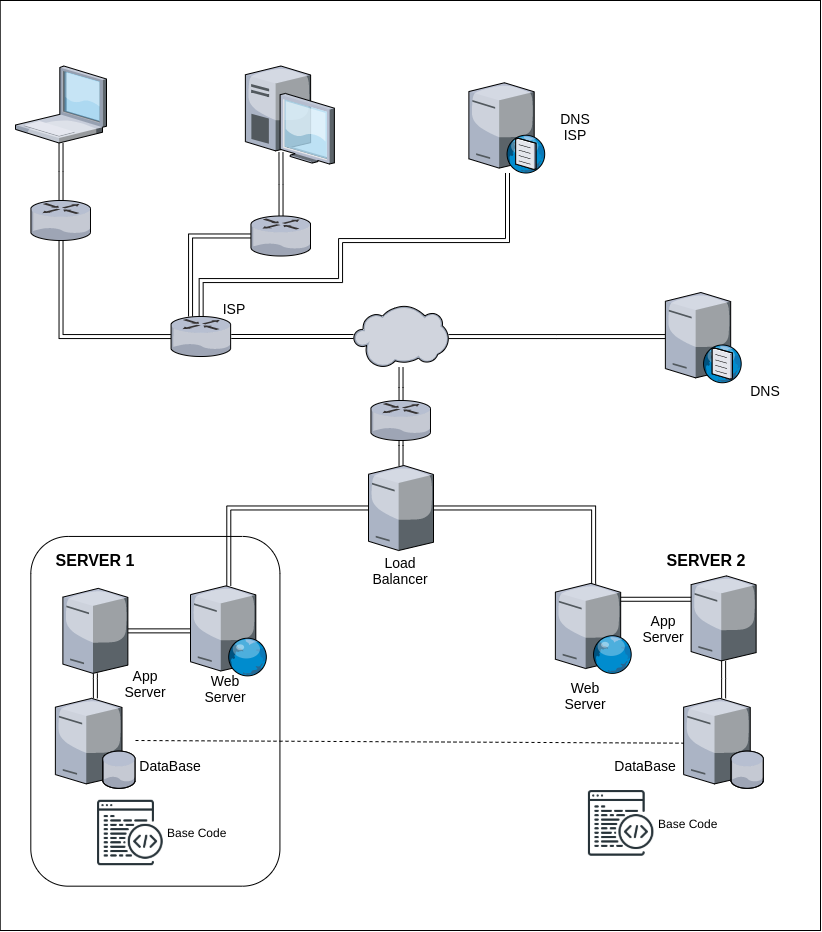

The diagram above was exported from draw.io. Its source (the exported page's mxGraphModel, read from the mxfile embedded in the PNG):
<mxGraphModel dx="1221" dy="599" grid="1" gridSize="10" guides="1" tooltips="1" connect="1" arrows="1" fold="1" page="1" pageScale="1" pageWidth="850" pageHeight="1100" math="0" shadow="0">
  <root>
    <mxCell id="0" />
    <mxCell id="1" parent="0" />
    <mxCell id="0k6jTb6CuzWuj-EkVLCy-53" value="" style="rounded=1;whiteSpace=wrap;html=1;rotation=90;" vertex="1" parent="1">
      <mxGeometry x="490.0000000000001" y="607.87" width="349.73" height="249.12" as="geometry" />
    </mxCell>
    <mxCell id="0k6jTb6CuzWuj-EkVLCy-52" value="" style="rounded=0;whiteSpace=wrap;html=1;labelBackgroundColor=none;fontSize=14;" vertex="1" parent="1">
      <mxGeometry x="9.73" y="20" width="820.27" height="930" as="geometry" />
    </mxCell>
    <mxCell id="0k6jTb6CuzWuj-EkVLCy-33" value="" style="rounded=1;whiteSpace=wrap;html=1;rotation=90;" vertex="1" parent="1">
      <mxGeometry x="-9.999999999999886" y="606.25" width="349.73" height="249.12" as="geometry" />
    </mxCell>
    <mxCell id="0k6jTb6CuzWuj-EkVLCy-19" style="edgeStyle=orthogonalEdgeStyle;rounded=0;orthogonalLoop=1;jettySize=auto;html=1;shape=link;" edge="1" parent="1" target="0k6jTb6CuzWuj-EkVLCy-11">
      <mxGeometry relative="1" as="geometry">
        <mxPoint x="290.4699999999999" y="172" as="sourcePoint" />
      </mxGeometry>
    </mxCell>
    <mxCell id="0k6jTb6CuzWuj-EkVLCy-45" style="edgeStyle=orthogonalEdgeStyle;shape=link;rounded=0;orthogonalLoop=1;jettySize=auto;html=1;fontSize=14;" edge="1" parent="1" source="0k6jTb6CuzWuj-EkVLCy-4" target="0k6jTb6CuzWuj-EkVLCy-5">
      <mxGeometry relative="1" as="geometry" />
    </mxCell>
    <mxCell id="0k6jTb6CuzWuj-EkVLCy-75" style="edgeStyle=orthogonalEdgeStyle;shape=link;rounded=0;orthogonalLoop=1;jettySize=auto;html=1;fontSize=14;" edge="1" parent="1" source="0k6jTb6CuzWuj-EkVLCy-4" target="0k6jTb6CuzWuj-EkVLCy-6">
      <mxGeometry relative="1" as="geometry" />
    </mxCell>
    <mxCell id="0k6jTb6CuzWuj-EkVLCy-4" value="" style="verticalLabelPosition=bottom;aspect=fixed;html=1;verticalAlign=top;strokeColor=none;align=center;outlineConnect=0;shape=mxgraph.citrix.license_server;" vertex="1" parent="1">
      <mxGeometry x="72.37" y="607.87" width="65" height="85" as="geometry" />
    </mxCell>
    <mxCell id="0k6jTb6CuzWuj-EkVLCy-5" value="" style="verticalLabelPosition=bottom;aspect=fixed;html=1;verticalAlign=top;strokeColor=none;align=center;outlineConnect=0;shape=mxgraph.citrix.database_server;" vertex="1" parent="1">
      <mxGeometry x="64.87" y="717.87" width="80" height="90" as="geometry" />
    </mxCell>
    <mxCell id="0k6jTb6CuzWuj-EkVLCy-6" value="" style="verticalLabelPosition=bottom;aspect=fixed;html=1;verticalAlign=top;strokeColor=none;align=center;outlineConnect=0;shape=mxgraph.citrix.web_server;" vertex="1" parent="1">
      <mxGeometry x="200" y="605.3699999999999" width="76.5" height="90" as="geometry" />
    </mxCell>
    <mxCell id="0k6jTb6CuzWuj-EkVLCy-39" style="edgeStyle=orthogonalEdgeStyle;shape=link;rounded=0;orthogonalLoop=1;jettySize=auto;html=1;" edge="1" parent="1" source="0k6jTb6CuzWuj-EkVLCy-7" target="0k6jTb6CuzWuj-EkVLCy-38">
      <mxGeometry relative="1" as="geometry" />
    </mxCell>
    <mxCell id="0k6jTb6CuzWuj-EkVLCy-78" style="edgeStyle=orthogonalEdgeStyle;shape=link;rounded=0;orthogonalLoop=1;jettySize=auto;html=1;fontSize=14;" edge="1" parent="1" source="0k6jTb6CuzWuj-EkVLCy-7" target="0k6jTb6CuzWuj-EkVLCy-12">
      <mxGeometry relative="1" as="geometry" />
    </mxCell>
    <mxCell id="0k6jTb6CuzWuj-EkVLCy-7" value="" style="verticalLabelPosition=bottom;aspect=fixed;html=1;verticalAlign=top;strokeColor=none;align=center;outlineConnect=0;shape=mxgraph.citrix.cloud;" vertex="1" parent="1">
      <mxGeometry x="363" y="325" width="95" height="62" as="geometry" />
    </mxCell>
    <mxCell id="0k6jTb6CuzWuj-EkVLCy-22" style="edgeStyle=orthogonalEdgeStyle;shape=link;rounded=0;orthogonalLoop=1;jettySize=auto;html=1;" edge="1" parent="1" source="0k6jTb6CuzWuj-EkVLCy-9" target="0k6jTb6CuzWuj-EkVLCy-10">
      <mxGeometry relative="1" as="geometry">
        <Array as="points">
          <mxPoint x="211" y="300" />
          <mxPoint x="350" y="300" />
          <mxPoint x="350" y="260" />
          <mxPoint x="517" y="260" />
        </Array>
      </mxGeometry>
    </mxCell>
    <mxCell id="0k6jTb6CuzWuj-EkVLCy-23" style="edgeStyle=orthogonalEdgeStyle;shape=link;rounded=0;orthogonalLoop=1;jettySize=auto;html=1;" edge="1" parent="1" source="0k6jTb6CuzWuj-EkVLCy-9" target="0k6jTb6CuzWuj-EkVLCy-7">
      <mxGeometry relative="1" as="geometry" />
    </mxCell>
    <mxCell id="0k6jTb6CuzWuj-EkVLCy-9" value="" style="verticalLabelPosition=bottom;aspect=fixed;html=1;verticalAlign=top;strokeColor=none;align=center;outlineConnect=0;shape=mxgraph.citrix.router;" vertex="1" parent="1">
      <mxGeometry x="180.5" y="336" width="60.27" height="40" as="geometry" />
    </mxCell>
    <mxCell id="0k6jTb6CuzWuj-EkVLCy-10" value="" style="verticalLabelPosition=bottom;aspect=fixed;html=1;verticalAlign=top;strokeColor=none;align=center;outlineConnect=0;shape=mxgraph.citrix.dns_server;" vertex="1" parent="1">
      <mxGeometry x="478.37" y="100" width="76.5" height="92.5" as="geometry" />
    </mxCell>
    <mxCell id="0k6jTb6CuzWuj-EkVLCy-21" style="edgeStyle=orthogonalEdgeStyle;shape=link;rounded=0;orthogonalLoop=1;jettySize=auto;html=1;" edge="1" parent="1" source="0k6jTb6CuzWuj-EkVLCy-11" target="0k6jTb6CuzWuj-EkVLCy-9">
      <mxGeometry relative="1" as="geometry">
        <Array as="points">
          <mxPoint x="200" y="255" />
        </Array>
      </mxGeometry>
    </mxCell>
    <mxCell id="0k6jTb6CuzWuj-EkVLCy-11" value="" style="verticalLabelPosition=bottom;aspect=fixed;html=1;verticalAlign=top;strokeColor=none;align=center;outlineConnect=0;shape=mxgraph.citrix.router;" vertex="1" parent="1">
      <mxGeometry x="260.37" y="235.5" width="60.27" height="40" as="geometry" />
    </mxCell>
    <mxCell id="0k6jTb6CuzWuj-EkVLCy-12" value="" style="verticalLabelPosition=bottom;aspect=fixed;html=1;verticalAlign=top;strokeColor=none;align=center;outlineConnect=0;shape=mxgraph.citrix.router;" vertex="1" parent="1">
      <mxGeometry x="380.36" y="420" width="60.27" height="40" as="geometry" />
    </mxCell>
    <mxCell id="0k6jTb6CuzWuj-EkVLCy-17" value="Base Code" style="shape=image;html=1;verticalAlign=middle;verticalLabelPosition=middle;labelBackgroundColor=#ffffff;imageAspect=0;aspect=fixed;image=https://cdn3.iconfinder.com/data/icons/network-and-communications-10/32/network_code_coding_web_web_page_programming-128.png;align=left;labelPosition=right;" vertex="1" parent="1">
      <mxGeometry x="104.87" y="817.5" width="70" height="70" as="geometry" />
    </mxCell>
    <mxCell id="0k6jTb6CuzWuj-EkVLCy-29" style="edgeStyle=orthogonalEdgeStyle;shape=link;rounded=0;orthogonalLoop=1;jettySize=auto;html=1;" edge="1" parent="1" source="0k6jTb6CuzWuj-EkVLCy-24" target="0k6jTb6CuzWuj-EkVLCy-28">
      <mxGeometry relative="1" as="geometry" />
    </mxCell>
    <mxCell id="0k6jTb6CuzWuj-EkVLCy-30" style="edgeStyle=orthogonalEdgeStyle;shape=link;rounded=0;orthogonalLoop=1;jettySize=auto;html=1;" edge="1" parent="1" source="0k6jTb6CuzWuj-EkVLCy-24" target="0k6jTb6CuzWuj-EkVLCy-9">
      <mxGeometry relative="1" as="geometry">
        <Array as="points">
          <mxPoint x="71" y="356" />
        </Array>
      </mxGeometry>
    </mxCell>
    <mxCell id="0k6jTb6CuzWuj-EkVLCy-24" value="" style="verticalLabelPosition=bottom;aspect=fixed;html=1;verticalAlign=top;strokeColor=none;align=center;outlineConnect=0;shape=mxgraph.citrix.router;" vertex="1" parent="1">
      <mxGeometry x="40.36000000000001" y="220" width="60.27" height="40" as="geometry" />
    </mxCell>
    <mxCell id="0k6jTb6CuzWuj-EkVLCy-27" value="" style="verticalLabelPosition=bottom;aspect=fixed;html=1;verticalAlign=top;strokeColor=none;align=center;outlineConnect=0;shape=mxgraph.citrix.desktop;" vertex="1" parent="1">
      <mxGeometry x="254.87" y="85.5" width="89" height="98" as="geometry" />
    </mxCell>
    <mxCell id="0k6jTb6CuzWuj-EkVLCy-28" value="" style="verticalLabelPosition=bottom;aspect=fixed;html=1;verticalAlign=top;strokeColor=none;align=center;outlineConnect=0;shape=mxgraph.citrix.laptop_1;" vertex="1" parent="1">
      <mxGeometry x="25" y="85.5" width="91" height="77" as="geometry" />
    </mxCell>
    <mxCell id="0k6jTb6CuzWuj-EkVLCy-35" value="&lt;font style=&quot;font-size: 16px&quot;&gt;&lt;b&gt;SERVER 1&lt;/b&gt;&lt;/font&gt;" style="text;html=1;strokeColor=none;fillColor=none;align=center;verticalAlign=middle;whiteSpace=wrap;rounded=0;" vertex="1" parent="1">
      <mxGeometry x="54.870000000000005" y="570" width="100" height="20" as="geometry" />
    </mxCell>
    <mxCell id="0k6jTb6CuzWuj-EkVLCy-37" value="&lt;font style=&quot;font-size: 14px;&quot;&gt;DNS ISP&lt;/font&gt;" style="text;html=1;strokeColor=none;fillColor=none;align=center;verticalAlign=middle;whiteSpace=wrap;rounded=0;fontSize=14;" vertex="1" parent="1">
      <mxGeometry x="564.87" y="136.25" width="40" height="20" as="geometry" />
    </mxCell>
    <mxCell id="0k6jTb6CuzWuj-EkVLCy-38" value="" style="verticalLabelPosition=bottom;aspect=fixed;html=1;verticalAlign=top;strokeColor=none;align=center;outlineConnect=0;shape=mxgraph.citrix.dns_server;" vertex="1" parent="1">
      <mxGeometry x="674.87" y="309.75" width="76.5" height="92.5" as="geometry" />
    </mxCell>
    <mxCell id="0k6jTb6CuzWuj-EkVLCy-41" value="&lt;font style=&quot;font-size: 14px;&quot;&gt;DNS&lt;/font&gt;" style="text;html=1;strokeColor=none;fillColor=none;align=center;verticalAlign=middle;whiteSpace=wrap;rounded=0;fontSize=14;" vertex="1" parent="1">
      <mxGeometry x="754.87" y="400" width="40" height="20" as="geometry" />
    </mxCell>
    <mxCell id="0k6jTb6CuzWuj-EkVLCy-42" value="&lt;font style=&quot;font-size: 14px&quot;&gt;ISP&lt;/font&gt;" style="text;html=1;strokeColor=none;fillColor=none;align=center;verticalAlign=middle;rounded=0;labelBackgroundColor=none;whiteSpace=wrap;" vertex="1" parent="1">
      <mxGeometry x="224" y="317.5" width="40" height="20" as="geometry" />
    </mxCell>
    <mxCell id="0k6jTb6CuzWuj-EkVLCy-47" value="&lt;font style=&quot;font-size: 14px&quot;&gt;App Server&lt;/font&gt;" style="text;html=1;strokeColor=none;fillColor=none;align=center;verticalAlign=middle;rounded=0;labelBackgroundColor=none;whiteSpace=wrap;" vertex="1" parent="1">
      <mxGeometry x="134.87" y="692.8699999999999" width="40" height="20" as="geometry" />
    </mxCell>
    <mxCell id="0k6jTb6CuzWuj-EkVLCy-48" value="&lt;font style=&quot;font-size: 14px&quot;&gt;Web&lt;br&gt;Server&lt;br&gt;&lt;/font&gt;" style="text;html=1;strokeColor=none;fillColor=none;align=center;verticalAlign=middle;rounded=0;labelBackgroundColor=none;whiteSpace=wrap;" vertex="1" parent="1">
      <mxGeometry x="214.87" y="697.87" width="40" height="20" as="geometry" />
    </mxCell>
    <mxCell id="0k6jTb6CuzWuj-EkVLCy-49" value="&lt;font style=&quot;font-size: 14px&quot;&gt;DataBase&lt;br&gt;&lt;/font&gt;" style="text;html=1;strokeColor=none;fillColor=none;align=center;verticalAlign=middle;rounded=0;labelBackgroundColor=none;whiteSpace=wrap;" vertex="1" parent="1">
      <mxGeometry x="160" y="775" width="40" height="20" as="geometry" />
    </mxCell>
    <mxCell id="0k6jTb6CuzWuj-EkVLCy-54" style="edgeStyle=orthogonalEdgeStyle;shape=link;rounded=0;orthogonalLoop=1;jettySize=auto;html=1;fontSize=14;" edge="1" parent="1" source="0k6jTb6CuzWuj-EkVLCy-55" target="0k6jTb6CuzWuj-EkVLCy-56">
      <mxGeometry relative="1" as="geometry" />
    </mxCell>
    <mxCell id="0k6jTb6CuzWuj-EkVLCy-55" value="" style="verticalLabelPosition=bottom;aspect=fixed;html=1;verticalAlign=top;strokeColor=none;align=center;outlineConnect=0;shape=mxgraph.citrix.license_server;" vertex="1" parent="1">
      <mxGeometry x="700.62" y="595.37" width="65" height="85" as="geometry" />
    </mxCell>
    <mxCell id="0k6jTb6CuzWuj-EkVLCy-56" value="" style="verticalLabelPosition=bottom;aspect=fixed;html=1;verticalAlign=top;strokeColor=none;align=center;outlineConnect=0;shape=mxgraph.citrix.database_server;" vertex="1" parent="1">
      <mxGeometry x="693.12" y="717.87" width="80" height="90" as="geometry" />
    </mxCell>
    <mxCell id="0k6jTb6CuzWuj-EkVLCy-57" style="edgeStyle=orthogonalEdgeStyle;shape=link;rounded=0;orthogonalLoop=1;jettySize=auto;html=1;fontSize=14;" edge="1" parent="1" source="0k6jTb6CuzWuj-EkVLCy-58" target="0k6jTb6CuzWuj-EkVLCy-55">
      <mxGeometry relative="1" as="geometry">
        <Array as="points">
          <mxPoint x="602.87" y="618.81" />
        </Array>
      </mxGeometry>
    </mxCell>
    <mxCell id="0k6jTb6CuzWuj-EkVLCy-58" value="" style="verticalLabelPosition=bottom;aspect=fixed;html=1;verticalAlign=top;strokeColor=none;align=center;outlineConnect=0;shape=mxgraph.citrix.web_server;" vertex="1" parent="1">
      <mxGeometry x="564.87" y="602.8699999999999" width="76.5" height="90" as="geometry" />
    </mxCell>
    <mxCell id="0k6jTb6CuzWuj-EkVLCy-59" value="Base Code" style="shape=image;html=1;verticalAlign=middle;verticalLabelPosition=middle;labelBackgroundColor=#ffffff;imageAspect=0;aspect=fixed;image=https://cdn3.iconfinder.com/data/icons/network-and-communications-10/32/network_code_coding_web_web_page_programming-128.png;align=left;labelPosition=right;" vertex="1" parent="1">
      <mxGeometry x="595.62" y="807.8699999999999" width="70" height="70" as="geometry" />
    </mxCell>
    <mxCell id="0k6jTb6CuzWuj-EkVLCy-60" value="&lt;font style=&quot;font-size: 16px&quot;&gt;&lt;b&gt;SERVER 2&lt;/b&gt;&lt;/font&gt;" style="text;html=1;strokeColor=none;fillColor=none;align=center;verticalAlign=middle;whiteSpace=wrap;rounded=0;" vertex="1" parent="1">
      <mxGeometry x="665.62" y="570" width="100" height="20" as="geometry" />
    </mxCell>
    <mxCell id="0k6jTb6CuzWuj-EkVLCy-61" value="&lt;font style=&quot;font-size: 14px&quot;&gt;App Server&lt;/font&gt;" style="text;html=1;strokeColor=none;fillColor=none;align=center;verticalAlign=middle;rounded=0;labelBackgroundColor=none;whiteSpace=wrap;" vertex="1" parent="1">
      <mxGeometry x="653.12" y="638.31" width="40" height="20" as="geometry" />
    </mxCell>
    <mxCell id="0k6jTb6CuzWuj-EkVLCy-62" value="&lt;font style=&quot;font-size: 14px&quot;&gt;Web&lt;br&gt;Server&lt;br&gt;&lt;/font&gt;" style="text;html=1;strokeColor=none;fillColor=none;align=center;verticalAlign=middle;rounded=0;labelBackgroundColor=none;whiteSpace=wrap;" vertex="1" parent="1">
      <mxGeometry x="574.87" y="705.3699999999999" width="40" height="20" as="geometry" />
    </mxCell>
    <mxCell id="0k6jTb6CuzWuj-EkVLCy-63" value="&lt;font style=&quot;font-size: 14px&quot;&gt;DataBase&lt;br&gt;&lt;/font&gt;" style="text;html=1;strokeColor=none;fillColor=none;align=center;verticalAlign=middle;rounded=0;labelBackgroundColor=none;whiteSpace=wrap;" vertex="1" parent="1">
      <mxGeometry x="634.87" y="775" width="40" height="20" as="geometry" />
    </mxCell>
    <mxCell id="0k6jTb6CuzWuj-EkVLCy-80" style="edgeStyle=orthogonalEdgeStyle;shape=link;rounded=0;orthogonalLoop=1;jettySize=auto;html=1;fontSize=14;" edge="1" parent="1" source="0k6jTb6CuzWuj-EkVLCy-67" target="0k6jTb6CuzWuj-EkVLCy-12">
      <mxGeometry relative="1" as="geometry" />
    </mxCell>
    <mxCell id="0k6jTb6CuzWuj-EkVLCy-81" style="edgeStyle=orthogonalEdgeStyle;shape=link;rounded=0;orthogonalLoop=1;jettySize=auto;html=1;fontSize=14;" edge="1" parent="1" source="0k6jTb6CuzWuj-EkVLCy-67" target="0k6jTb6CuzWuj-EkVLCy-6">
      <mxGeometry relative="1" as="geometry" />
    </mxCell>
    <mxCell id="0k6jTb6CuzWuj-EkVLCy-83" style="edgeStyle=orthogonalEdgeStyle;shape=link;rounded=0;orthogonalLoop=1;jettySize=auto;html=1;fontSize=14;" edge="1" parent="1" source="0k6jTb6CuzWuj-EkVLCy-67" target="0k6jTb6CuzWuj-EkVLCy-58">
      <mxGeometry relative="1" as="geometry" />
    </mxCell>
    <mxCell id="0k6jTb6CuzWuj-EkVLCy-67" value="" style="verticalLabelPosition=bottom;aspect=fixed;html=1;verticalAlign=top;strokeColor=none;align=center;outlineConnect=0;shape=mxgraph.citrix.tower_server;labelBackgroundColor=none;fontSize=14;" vertex="1" parent="1">
      <mxGeometry x="378" y="485" width="65" height="85" as="geometry" />
    </mxCell>
    <mxCell id="0k6jTb6CuzWuj-EkVLCy-69" value="&lt;font style=&quot;font-size: 14px&quot;&gt;Load Balancer&lt;/font&gt;" style="text;html=1;strokeColor=none;fillColor=none;align=center;verticalAlign=middle;rounded=0;labelBackgroundColor=none;whiteSpace=wrap;" vertex="1" parent="1">
      <mxGeometry x="390.5" y="580" width="40" height="20" as="geometry" />
    </mxCell>
    <mxCell id="0k6jTb6CuzWuj-EkVLCy-85" value="" style="endArrow=none;dashed=1;html=1;fontSize=14;" edge="1" parent="1" target="0k6jTb6CuzWuj-EkVLCy-56">
      <mxGeometry width="50" height="50" relative="1" as="geometry">
        <mxPoint x="145" y="760" as="sourcePoint" />
        <mxPoint x="330" y="590" as="targetPoint" />
        <Array as="points" />
      </mxGeometry>
    </mxCell>
  </root>
</mxGraphModel>